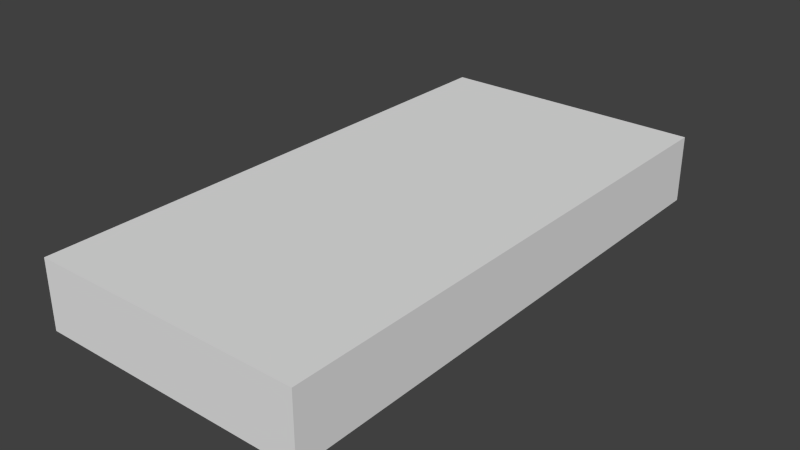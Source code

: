 # Source: platform1.blend  (saved by Blender 2.73.0; exported with 4.5.12 LTS)
import bpy
from mathutils import Matrix  # noqa: F401  (used for matrix-valued properties, if any)

bpy.ops.wm.read_factory_settings(use_empty=True)
scene = bpy.context.scene
scene.name = 'Scene'

# ---- collections
col_collection_1 = bpy.data.collections.new('Collection 1'); scene.collection.children.link(col_collection_1)

# ---- materials (node trees are filled in below, after node groups)
mat_material = bpy.data.materials.new('Material')
mat_material.alpha_threshold = 0.0
mat_material.use_transparent_shadow = False
mat_material.roughness = 0.5
mat_material.line_color = (0.0, 0.0, 0.0, 1.0)

# ---- material node trees

# ---- world
world_world = bpy.data.worlds.new('World'); scene.world = world_world
world_world.color = (0.05088, 0.05088, 0.05088)
world_world.use_sun_shadow = False
world_world.sun_shadow_jitter_overblur = 0.0
world_world.cycles.sampling_method = 'MANUAL'
world_world.cycles.sample_map_resolution = 256

# ---- meshes
me_cube = bpy.data.meshes.new('Cube')
me_cube.from_pydata([(1.0, 1.0, -1.0), (1.0, -1.0, -1.0), (-1.0, -1.0, -1.0), (-1.0, 1.0, -1.0), (1.0, 1.0, 1.0), (1.0, -1.0, 1.0), (-1.0, -1.0, 1.0), (-1.0, 1.0, 1.0)], [], [(0, 1, 2, 3), (4, 7, 6, 5), (0, 4, 5, 1), (1, 5, 6, 2), (2, 6, 7, 3), (4, 0, 3, 7)])
me_cube.materials.append(mat_material)
me_cube.use_remesh_preserve_volume = False
me_cube.use_remesh_preserve_attributes = False
me_cube.use_mirror_vertex_groups = False
me_cube.update()

# ---- objects
ob_cube = bpy.data.objects.new('Cube', me_cube)

# ---- transforms, parenting, visibility, modifiers, constraints
ob_cube.location = (0.0, 0.0, 0.0)
ob_cube.scale = (1.0, 2.0, 0.25)
ob_cube.lock_rotations_4d = False
ob_cube.empty_display_type = 'ARROWS'
ob_cube.lineart.crease_threshold = 0.0

# ---- collection membership
col_collection_1.objects.link(ob_cube)

# ---- scene / render settings (as saved in the file)
scene.frame_start = 1; scene.frame_end = 250; scene.frame_set(1)
scene.render.engine = 'BLENDER_EEVEE_NEXT'
scene.render.resolution_percentage = 50
scene.render.dither_intensity = 0.0
scene.cycles.use_denoising = False
scene.cycles.samples = 10
scene.cycles.sampling_pattern = 'TABULATED_SOBOL'
scene.cycles.light_sampling_threshold = 0.0
scene.cycles.use_adaptive_sampling = False
scene.cycles.use_light_tree = False
scene.cycles.blur_glossy = 0.0
scene.cycles.pixel_filter_type = 'GAUSSIAN'
scene.cycles.sample_clamp_indirect = 0.0
scene.view_settings.view_transform = 'Standard'
bpy.context.view_layer.update()

# ---- added for rendering (the .blend has no active camera and no usable light): camera, sun
cam_auto = bpy.data.cameras.new('AutoCamera')
cam_auto.lens = 50.0
cam_auto.sensor_width = 36.0
cam_auto.clip_end = 1000.0
ob_auto_camera = bpy.data.objects.new('AutoCamera', cam_auto)
scene.collection.objects.link(ob_auto_camera)
ob_auto_camera.location = (4.16351, -4.99622, 3.33081)
ob_auto_camera.rotation_euler = (1.09748, -7.21219e-08, 0.694738)
scene.camera = ob_auto_camera
light_auto_sun = bpy.data.lights.new('AutoSun', 'SUN')
light_auto_sun.energy = 3.0
light_auto_sun.angle = 0.0523599
ob_auto_sun = bpy.data.objects.new('AutoSun', light_auto_sun)
scene.collection.objects.link(ob_auto_sun)
ob_auto_sun.rotation_euler = (0.872665, 0.174533, 0.523599)
bpy.context.view_layer.update()
